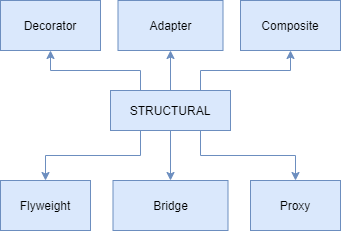

The diagram above was exported from draw.io. Its source (the exported page's mxGraphModel, read from the mxfile embedded in the PNG):
<mxGraphModel dx="1102" dy="533" grid="1" gridSize="10" guides="1" tooltips="1" connect="1" arrows="1" fold="1" page="1" pageScale="1" pageWidth="827" pageHeight="1169" math="0" shadow="0">
  <root>
    <mxCell id="0" />
    <mxCell id="1" parent="0" />
    <mxCell id="7_I3uAw6x9O7CFKmKAUw-78" style="edgeStyle=orthogonalEdgeStyle;rounded=0;orthogonalLoop=1;jettySize=auto;html=1;entryX=0.5;entryY=0;entryDx=0;entryDy=0;fillColor=#dae8fc;strokeColor=#6c8ebf;" edge="1" parent="1" source="7_I3uAw6x9O7CFKmKAUw-66" target="7_I3uAw6x9O7CFKmKAUw-74">
      <mxGeometry relative="1" as="geometry" />
    </mxCell>
    <mxCell id="7_I3uAw6x9O7CFKmKAUw-79" style="edgeStyle=orthogonalEdgeStyle;rounded=0;orthogonalLoop=1;jettySize=auto;html=1;entryX=0.5;entryY=1;entryDx=0;entryDy=0;fillColor=#dae8fc;strokeColor=#6c8ebf;" edge="1" parent="1" source="7_I3uAw6x9O7CFKmKAUw-66" target="7_I3uAw6x9O7CFKmKAUw-69">
      <mxGeometry relative="1" as="geometry" />
    </mxCell>
    <mxCell id="7_I3uAw6x9O7CFKmKAUw-81" style="edgeStyle=orthogonalEdgeStyle;rounded=0;orthogonalLoop=1;jettySize=auto;html=1;exitX=0.75;exitY=1;exitDx=0;exitDy=0;fillColor=#dae8fc;strokeColor=#6c8ebf;" edge="1" parent="1" source="7_I3uAw6x9O7CFKmKAUw-66" target="7_I3uAw6x9O7CFKmKAUw-75">
      <mxGeometry relative="1" as="geometry" />
    </mxCell>
    <mxCell id="7_I3uAw6x9O7CFKmKAUw-82" style="edgeStyle=orthogonalEdgeStyle;rounded=0;orthogonalLoop=1;jettySize=auto;html=1;exitX=0.75;exitY=0;exitDx=0;exitDy=0;entryX=0.5;entryY=1;entryDx=0;entryDy=0;fillColor=#dae8fc;strokeColor=#6c8ebf;" edge="1" parent="1" source="7_I3uAw6x9O7CFKmKAUw-66" target="7_I3uAw6x9O7CFKmKAUw-71">
      <mxGeometry relative="1" as="geometry" />
    </mxCell>
    <mxCell id="7_I3uAw6x9O7CFKmKAUw-83" style="edgeStyle=orthogonalEdgeStyle;rounded=0;orthogonalLoop=1;jettySize=auto;html=1;exitX=0.25;exitY=0;exitDx=0;exitDy=0;entryX=0.5;entryY=1;entryDx=0;entryDy=0;fillColor=#dae8fc;strokeColor=#6c8ebf;" edge="1" parent="1" source="7_I3uAw6x9O7CFKmKAUw-66" target="7_I3uAw6x9O7CFKmKAUw-67">
      <mxGeometry relative="1" as="geometry" />
    </mxCell>
    <mxCell id="7_I3uAw6x9O7CFKmKAUw-87" style="edgeStyle=orthogonalEdgeStyle;rounded=0;orthogonalLoop=1;jettySize=auto;html=1;exitX=0.25;exitY=1;exitDx=0;exitDy=0;fillColor=#dae8fc;strokeColor=#6c8ebf;" edge="1" parent="1" source="7_I3uAw6x9O7CFKmKAUw-66" target="7_I3uAw6x9O7CFKmKAUw-73">
      <mxGeometry relative="1" as="geometry" />
    </mxCell>
    <mxCell id="7_I3uAw6x9O7CFKmKAUw-66" value="STRUCTURAL" style="rounded=0;whiteSpace=wrap;html=1;align=center;fillColor=#dae8fc;strokeColor=#6c8ebf;" vertex="1" parent="1">
      <mxGeometry x="230" y="220" width="120" height="40" as="geometry" />
    </mxCell>
    <mxCell id="7_I3uAw6x9O7CFKmKAUw-67" value="Decorator" style="rounded=0;whiteSpace=wrap;html=1;align=center;fillColor=#dae8fc;strokeColor=#6c8ebf;" vertex="1" parent="1">
      <mxGeometry x="120" y="130" width="100" height="50" as="geometry" />
    </mxCell>
    <mxCell id="7_I3uAw6x9O7CFKmKAUw-69" value="Adapter" style="rounded=0;whiteSpace=wrap;html=1;align=center;fillColor=#dae8fc;strokeColor=#6c8ebf;" vertex="1" parent="1">
      <mxGeometry x="237.5" y="130" width="105" height="50" as="geometry" />
    </mxCell>
    <mxCell id="7_I3uAw6x9O7CFKmKAUw-71" value="Composite" style="rounded=0;whiteSpace=wrap;html=1;align=center;fillColor=#dae8fc;strokeColor=#6c8ebf;" vertex="1" parent="1">
      <mxGeometry x="360" y="130" width="100" height="50" as="geometry" />
    </mxCell>
    <mxCell id="7_I3uAw6x9O7CFKmKAUw-73" value="Flyweight" style="rounded=0;whiteSpace=wrap;html=1;align=center;fillColor=#dae8fc;strokeColor=#6c8ebf;" vertex="1" parent="1">
      <mxGeometry x="120" y="310" width="90" height="50" as="geometry" />
    </mxCell>
    <mxCell id="7_I3uAw6x9O7CFKmKAUw-74" value="Bridge" style="rounded=0;whiteSpace=wrap;html=1;align=center;fillColor=#dae8fc;strokeColor=#6c8ebf;" vertex="1" parent="1">
      <mxGeometry x="232.5" y="310" width="115" height="50" as="geometry" />
    </mxCell>
    <mxCell id="7_I3uAw6x9O7CFKmKAUw-75" value="Proxy" style="rounded=0;whiteSpace=wrap;html=1;align=center;fillColor=#dae8fc;strokeColor=#6c8ebf;" vertex="1" parent="1">
      <mxGeometry x="370" y="310" width="90" height="50" as="geometry" />
    </mxCell>
  </root>
</mxGraphModel>